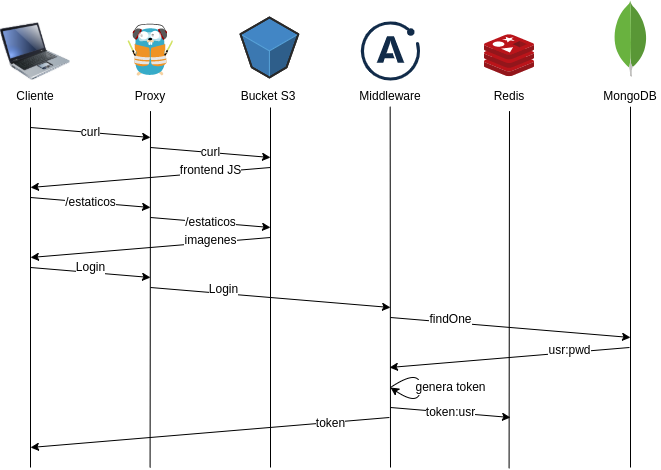

The diagram above was exported from draw.io. Its source (the exported page's mxGraphModel, read from the mxfile embedded in the PNG):
<mxGraphModel dx="1628" dy="479" grid="1" gridSize="10" guides="1" tooltips="1" connect="1" arrows="1" fold="1" page="1" pageScale="1" pageWidth="827" pageHeight="1169" math="0" shadow="0">
  <root>
    <mxCell id="0" />
    <mxCell id="1" parent="0" />
    <mxCell id="6" value="" style="image;html=1;image=img/lib/clip_art/computers/Laptop_128x128.png" parent="1" vertex="1">
      <mxGeometry x="-790" y="29" width="70" height="70" as="geometry" />
    </mxCell>
    <mxCell id="10" value="Cliente&lt;br&gt;" style="text;html=1;strokeColor=none;fillColor=none;align=center;verticalAlign=middle;whiteSpace=wrap;rounded=0;fontFamily=Helvetica;fontSize=12;" parent="1" vertex="1">
      <mxGeometry x="-785" y="93.6" width="60" height="30" as="geometry" />
    </mxCell>
    <mxCell id="12" value="" style="sketch=0;aspect=fixed;html=1;points=[];align=center;image;fontSize=12;image=img/lib/mscae/Cache_Redis_Product.svg;fontFamily=Helvetica;" parent="1" vertex="1">
      <mxGeometry x="-306" y="47.2" width="50" height="42" as="geometry" />
    </mxCell>
    <mxCell id="13" value="" style="dashed=0;outlineConnect=0;html=1;align=center;labelPosition=center;verticalLabelPosition=bottom;verticalAlign=top;shape=mxgraph.weblogos.mongodb;fontFamily=Helvetica;fontSize=12;" parent="1" vertex="1">
      <mxGeometry x="-177" y="12.999999999999996" width="34" height="76.2" as="geometry" />
    </mxCell>
    <mxCell id="16" value="" style="endArrow=none;html=1;fontFamily=Helvetica;fontSize=12;" parent="1" edge="1">
      <mxGeometry width="50" height="50" relative="1" as="geometry">
        <mxPoint x="-760" y="480" as="sourcePoint" />
        <mxPoint x="-760" y="120" as="targetPoint" />
      </mxGeometry>
    </mxCell>
    <mxCell id="20" value="" style="endArrow=none;html=1;fontFamily=Helvetica;fontSize=12;entryX=0.5;entryY=1;entryDx=0;entryDy=0;" parent="1" edge="1" target="31">
      <mxGeometry width="50" height="50" relative="1" as="geometry">
        <mxPoint x="-640.42" y="480" as="sourcePoint" />
        <mxPoint x="-640.42" y="-30" as="targetPoint" />
        <Array as="points" />
      </mxGeometry>
    </mxCell>
    <mxCell id="21" value="" style="endArrow=none;html=1;fontFamily=Helvetica;fontSize=12;" parent="1" edge="1">
      <mxGeometry width="50" height="50" relative="1" as="geometry">
        <mxPoint x="-520" y="480" as="sourcePoint" />
        <mxPoint x="-520" y="120" as="targetPoint" />
      </mxGeometry>
    </mxCell>
    <mxCell id="22" value="" style="endArrow=none;html=1;fontFamily=Helvetica;fontSize=12;entryX=0.5;entryY=1;entryDx=0;entryDy=0;" parent="1" edge="1" target="26">
      <mxGeometry width="50" height="50" relative="1" as="geometry">
        <mxPoint x="-281.42" y="480.8" as="sourcePoint" />
        <mxPoint x="-281.42" y="-59.999999999999986" as="targetPoint" />
      </mxGeometry>
    </mxCell>
    <mxCell id="23" value="" style="endArrow=none;html=1;fontFamily=Helvetica;fontSize=12;" parent="1" edge="1">
      <mxGeometry width="50" height="50" relative="1" as="geometry">
        <mxPoint x="-160" y="480" as="sourcePoint" />
        <mxPoint x="-160" y="119.2" as="targetPoint" />
      </mxGeometry>
    </mxCell>
    <mxCell id="24" value="MongoDB" style="text;html=1;strokeColor=none;fillColor=none;align=center;verticalAlign=middle;whiteSpace=wrap;rounded=0;fontFamily=Helvetica;fontSize=12;" parent="1" vertex="1">
      <mxGeometry x="-190" y="93.6" width="60" height="30" as="geometry" />
    </mxCell>
    <mxCell id="25" value="Bucket S3" style="text;html=1;strokeColor=none;fillColor=none;align=center;verticalAlign=middle;whiteSpace=wrap;rounded=0;fontFamily=Helvetica;fontSize=12;" parent="1" vertex="1">
      <mxGeometry x="-552.17" y="93.6" width="60" height="30" as="geometry" />
    </mxCell>
    <mxCell id="26" value="Redis" style="text;html=1;strokeColor=none;fillColor=none;align=center;verticalAlign=middle;whiteSpace=wrap;rounded=0;fontFamily=Helvetica;fontSize=12;" parent="1" vertex="1">
      <mxGeometry x="-311" y="93.6" width="60" height="30" as="geometry" />
    </mxCell>
    <mxCell id="28" value="" style="verticalLabelPosition=bottom;html=1;verticalAlign=top;strokeWidth=1;align=center;outlineConnect=0;dashed=0;outlineConnect=0;shape=mxgraph.aws3d.s3Bucket;fillColor=#4286c5;strokeColor=#57A2D8;aspect=fixed;fontFamily=Helvetica;fontSize=12;" parent="1" vertex="1">
      <mxGeometry x="-550" y="30" width="57.83" height="60" as="geometry" />
    </mxCell>
    <mxCell id="30" value="" style="endArrow=none;html=1;fontFamily=Helvetica;fontSize=12;" parent="1" edge="1">
      <mxGeometry width="50" height="50" relative="1" as="geometry">
        <mxPoint x="-400" y="480" as="sourcePoint" />
        <mxPoint x="-400.34000000000003" y="119.2" as="targetPoint" />
      </mxGeometry>
    </mxCell>
    <mxCell id="31" value="Proxy" style="text;html=1;strokeColor=none;fillColor=none;align=center;verticalAlign=middle;whiteSpace=wrap;rounded=0;fontFamily=Helvetica;fontSize=12;" parent="1" vertex="1">
      <mxGeometry x="-670" y="93.6" width="60" height="30" as="geometry" />
    </mxCell>
    <mxCell id="32" value="Middleware" style="text;html=1;strokeColor=none;fillColor=none;align=center;verticalAlign=middle;whiteSpace=wrap;rounded=0;fontFamily=Helvetica;fontSize=12;" parent="1" vertex="1">
      <mxGeometry x="-430" y="93.6" width="60" height="30" as="geometry" />
    </mxCell>
    <mxCell id="36" value="curl" style="endArrow=classic;html=1;fontFamily=Helvetica;fontSize=12;" parent="1" edge="1">
      <mxGeometry width="50" height="50" relative="1" as="geometry">
        <mxPoint x="-760" y="140" as="sourcePoint" />
        <mxPoint x="-640" y="150" as="targetPoint" />
      </mxGeometry>
    </mxCell>
    <mxCell id="42" value="" style="endArrow=classic;html=1;fontFamily=Helvetica;fontSize=12;" parent="1" edge="1">
      <mxGeometry width="50" height="50" relative="1" as="geometry">
        <mxPoint x="-520" y="180" as="sourcePoint" />
        <mxPoint x="-760" y="200" as="targetPoint" />
      </mxGeometry>
    </mxCell>
    <mxCell id="45" value="frontend JS" style="edgeLabel;html=1;align=center;verticalAlign=middle;resizable=0;points=[];fontSize=12;fontFamily=Helvetica;" parent="42" vertex="1" connectable="0">
      <mxGeometry x="-0.4954" y="-2" relative="1" as="geometry">
        <mxPoint as="offset" />
      </mxGeometry>
    </mxCell>
    <mxCell id="43" value="/estaticos" style="endArrow=classic;html=1;fontFamily=Helvetica;fontSize=12;" parent="1" edge="1">
      <mxGeometry width="50" height="50" relative="1" as="geometry">
        <mxPoint x="-760" y="210" as="sourcePoint" />
        <mxPoint x="-640" y="220" as="targetPoint" />
      </mxGeometry>
    </mxCell>
    <mxCell id="44" value="curl" style="endArrow=classic;html=1;fontFamily=Helvetica;fontSize=12;" parent="1" edge="1">
      <mxGeometry width="50" height="50" relative="1" as="geometry">
        <mxPoint x="-640" y="160" as="sourcePoint" />
        <mxPoint x="-520" y="170" as="targetPoint" />
      </mxGeometry>
    </mxCell>
    <mxCell id="46" value="/estaticos" style="endArrow=classic;html=1;fontFamily=Helvetica;fontSize=12;" parent="1" edge="1">
      <mxGeometry width="50" height="50" relative="1" as="geometry">
        <mxPoint x="-640" y="230" as="sourcePoint" />
        <mxPoint x="-520" y="240" as="targetPoint" />
      </mxGeometry>
    </mxCell>
    <mxCell id="48" value="" style="endArrow=classic;html=1;fontFamily=Helvetica;fontSize=12;" parent="1" edge="1">
      <mxGeometry width="50" height="50" relative="1" as="geometry">
        <mxPoint x="-520" y="250" as="sourcePoint" />
        <mxPoint x="-760" y="270" as="targetPoint" />
      </mxGeometry>
    </mxCell>
    <mxCell id="49" value="imagenes" style="edgeLabel;html=1;align=center;verticalAlign=middle;resizable=0;points=[];fontSize=12;fontFamily=Helvetica;" parent="48" vertex="1" connectable="0">
      <mxGeometry x="-0.4954" y="-2" relative="1" as="geometry">
        <mxPoint as="offset" />
      </mxGeometry>
    </mxCell>
    <mxCell id="50" value="" style="endArrow=classic;html=1;fontFamily=Helvetica;fontSize=12;" parent="1" edge="1">
      <mxGeometry width="50" height="50" relative="1" as="geometry">
        <mxPoint x="-760" y="280" as="sourcePoint" />
        <mxPoint x="-640" y="290" as="targetPoint" />
      </mxGeometry>
    </mxCell>
    <mxCell id="52" value="Login" style="edgeLabel;html=1;align=center;verticalAlign=middle;resizable=0;points=[];fontSize=12;fontFamily=Helvetica;" parent="50" vertex="1" connectable="0">
      <mxGeometry x="-0.775" y="1" relative="1" as="geometry">
        <mxPoint x="46" as="offset" />
      </mxGeometry>
    </mxCell>
    <mxCell id="53" value="" style="endArrow=classic;html=1;fontFamily=Helvetica;fontSize=12;" parent="1" edge="1">
      <mxGeometry width="50" height="50" relative="1" as="geometry">
        <mxPoint x="-400" y="330" as="sourcePoint" />
        <mxPoint x="-160" y="350" as="targetPoint" />
      </mxGeometry>
    </mxCell>
    <mxCell id="54" value="findOne" style="edgeLabel;html=1;align=center;verticalAlign=middle;resizable=0;points=[];fontSize=12;fontFamily=Helvetica;" parent="53" vertex="1" connectable="0">
      <mxGeometry x="-0.775" y="1" relative="1" as="geometry">
        <mxPoint x="33" as="offset" />
      </mxGeometry>
    </mxCell>
    <mxCell id="55" value="" style="endArrow=classic;html=1;fontFamily=Helvetica;fontSize=12;" parent="1" edge="1">
      <mxGeometry width="50" height="50" relative="1" as="geometry">
        <mxPoint x="-161" y="360" as="sourcePoint" />
        <mxPoint x="-401" y="380" as="targetPoint" />
      </mxGeometry>
    </mxCell>
    <mxCell id="56" value="usr:pwd" style="edgeLabel;html=1;align=center;verticalAlign=middle;resizable=0;points=[];fontSize=12;fontFamily=Helvetica;" parent="55" vertex="1" connectable="0">
      <mxGeometry x="-0.4954" y="-2" relative="1" as="geometry">
        <mxPoint as="offset" />
      </mxGeometry>
    </mxCell>
    <mxCell id="57" value="" style="endArrow=classic;html=1;fontFamily=Helvetica;fontSize=12;" parent="1" edge="1">
      <mxGeometry width="50" height="50" relative="1" as="geometry">
        <mxPoint x="-401.09000000000003" y="430" as="sourcePoint" />
        <mxPoint x="-760" y="460" as="targetPoint" />
      </mxGeometry>
    </mxCell>
    <mxCell id="58" value="token" style="edgeLabel;html=1;align=center;verticalAlign=middle;resizable=0;points=[];fontSize=12;fontFamily=Helvetica;" parent="57" vertex="1" connectable="0">
      <mxGeometry x="-0.4954" y="-2" relative="1" as="geometry">
        <mxPoint x="32" as="offset" />
      </mxGeometry>
    </mxCell>
    <mxCell id="59" value="genera token" style="curved=1;endArrow=classic;html=1;fontFamily=Helvetica;fontSize=12;" parent="1" edge="1">
      <mxGeometry y="30" width="50" height="50" relative="1" as="geometry">
        <mxPoint x="-400" y="400" as="sourcePoint" />
        <mxPoint x="-400" y="400" as="targetPoint" />
        <Array as="points">
          <mxPoint x="-370" y="380" />
          <mxPoint x="-370" y="420" />
        </Array>
        <mxPoint as="offset" />
      </mxGeometry>
    </mxCell>
    <mxCell id="60" value="token:usr" style="endArrow=classic;html=1;fontFamily=Helvetica;fontSize=12;" parent="1" edge="1">
      <mxGeometry width="50" height="50" relative="1" as="geometry">
        <mxPoint x="-400" y="420" as="sourcePoint" />
        <mxPoint x="-280" y="430" as="targetPoint" />
      </mxGeometry>
    </mxCell>
    <mxCell id="61" value="" style="endArrow=classic;html=1;fontFamily=Helvetica;fontSize=12;" parent="1" edge="1">
      <mxGeometry width="50" height="50" relative="1" as="geometry">
        <mxPoint x="-640" y="300" as="sourcePoint" />
        <mxPoint x="-400" y="320" as="targetPoint" />
      </mxGeometry>
    </mxCell>
    <mxCell id="62" value="Login" style="edgeLabel;html=1;align=center;verticalAlign=middle;resizable=0;points=[];fontSize=12;fontFamily=Helvetica;" parent="61" vertex="1" connectable="0">
      <mxGeometry x="-0.775" y="1" relative="1" as="geometry">
        <mxPoint x="46" as="offset" />
      </mxGeometry>
    </mxCell>
    <mxCell id="64" value="" style="shape=image;verticalLabelPosition=bottom;verticalAlign=top;imageAspect=0;aspect=fixed;image=data:image/svg+xml,(base64 omitted: 1604 chars)" parent="1" vertex="1">
      <mxGeometry x="-429.2" y="34.4" width="59.2" height="59.2" as="geometry" />
    </mxCell>
    <mxCell id="65" value="" style="shape=image;verticalLabelPosition=bottom;verticalAlign=top;imageAspect=0;aspect=fixed;image=data:image/svg+xml,(base64 omitted: 9728 chars)" parent="1" vertex="1">
      <mxGeometry x="-662.78" y="35.48" width="45.56" height="53.72" as="geometry" />
    </mxCell>
  </root>
</mxGraphModel>